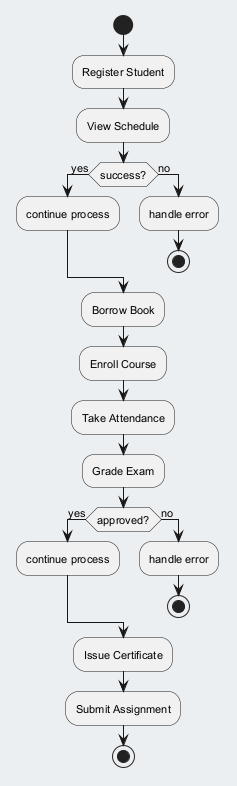

The diagram above was rendered by PlantUML. Its source (embedded in the PNG):
@startuml
skinparam backgroundColor #ECEFF1
skinparam classBackgroundColor #FFFFFF
skinparam classBorderColor #455A64
skinparam defaultFontSize 11
start
:Register Student;
:View Schedule;
if (success?) then (yes)
:continue process;
else (no)
:handle error;
stop
endif
:Borrow Book;
:Enroll Course;
:Take Attendance;
:Grade Exam;
if (approved?) then (yes)
:continue process;
else (no)
:handle error;
stop
endif
:Issue Certificate;
:Submit Assignment;
stop
@enduml